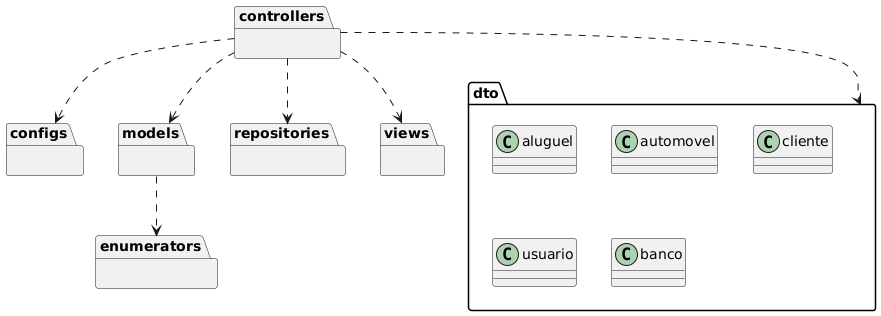

The diagram above was rendered by PlantUML. Its source (embedded in the PNG):
@startuml
package configs {}
package controllers {}
package models {}
package repositories {}
package enumerators {}
package views {}
package dto {
    class aluguel {}
    class automovel {}
    class cliente {}
    class usuario {}
    class banco {}
}

controllers ..> configs
controllers ..> repositories
controllers ..> models
controllers ..> dto
controllers ..> views  
models ..> enumerators
@enduml